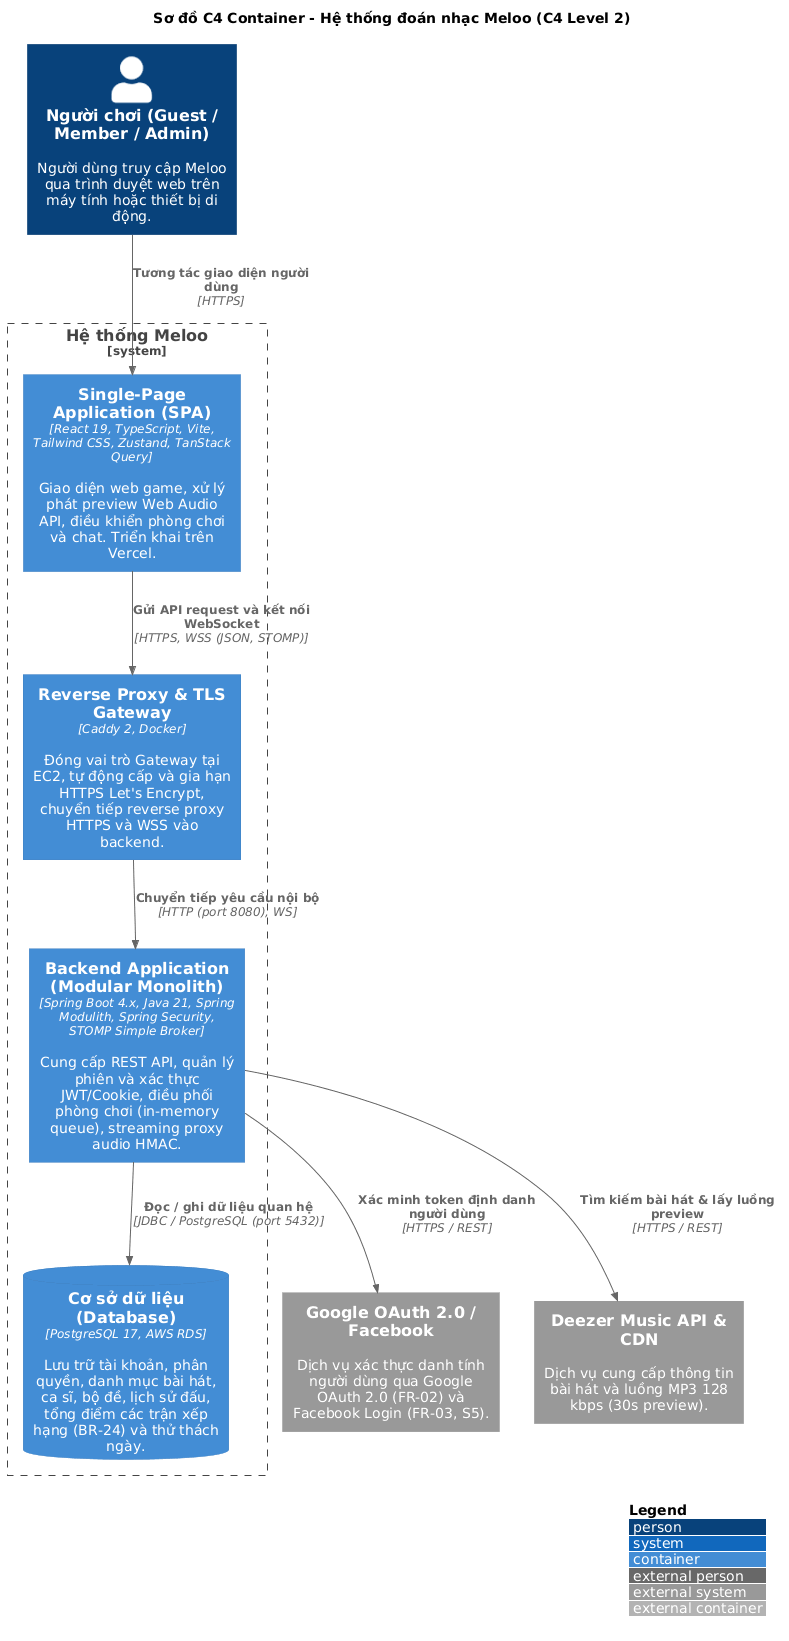

The diagram above was rendered by PlantUML. Its source (embedded in the PNG):
@startuml c4-container
!include <C4/C4_Container>

LAYOUT_WITH_LEGEND()

title Sơ đồ C4 Container - Hệ thống đoán nhạc Meloo (C4 Level 2)

Person(user, "Người chơi (Guest / Member / Admin)", "Người dùng truy cập Meloo qua trình duyệt web trên máy tính hoặc thiết bị di động.")

System_Boundary(c1, "Hệ thống Meloo") {
    Container(fe, "Single-Page Application (SPA)", "React 19, TypeScript, Vite, Tailwind CSS, Zustand, TanStack Query", "Giao diện web game, xử lý phát preview Web Audio API, điều khiển phòng chơi và chat. Triển khai trên Vercel.")
    
    Container(caddy, "Reverse Proxy & TLS Gateway", "Caddy 2, Docker", "Đóng vai trò Gateway tại EC2, tự động cấp và gia hạn HTTPS Let's Encrypt, chuyển tiếp reverse proxy HTTPS và WSS vào backend.")
    
    Container(be, "Backend Application (Modular Monolith)", "Spring Boot 4.x, Java 21, Spring Modulith, Spring Security, STOMP Simple Broker", "Cung cấp REST API, quản lý phiên và xác thực JWT/Cookie, điều phối phòng chơi (in-memory queue), streaming proxy audio HMAC.")
    
    ContainerDb(db, "Cơ sở dữ liệu (Database)", "PostgreSQL 17, AWS RDS", "Lưu trữ tài khoản, phân quyền, danh mục bài hát, ca sĩ, bộ đề, lịch sử đấu, tổng điểm các trận xếp hạng (BR-24) và thử thách ngày.")
}

System_Ext(auth_providers, "Google OAuth 2.0 / Facebook", "Dịch vụ xác thực danh tính người dùng qua Google OAuth 2.0 (FR-02) và Facebook Login (FR-03, S5).")
System_Ext(deezer, "Deezer Music API & CDN", "Dịch vụ cung cấp thông tin bài hát và luồng MP3 128 kbps (30s preview).")

Rel(user, fe, "Tương tác giao diện người dùng", "HTTPS")
Rel(fe, caddy, "Gửi API request và kết nối WebSocket", "HTTPS, WSS (JSON, STOMP)")
Rel(caddy, be, "Chuyển tiếp yêu cầu nội bộ", "HTTP (port 8080), WS")
Rel(be, db, "Đọc / ghi dữ liệu quan hệ", "JDBC / PostgreSQL (port 5432)")

Rel(be, auth_providers, "Xác minh token định danh người dùng", "HTTPS / REST")
Rel(be, deezer, "Tìm kiếm bài hát & lấy luồng preview", "HTTPS / REST")


@enduml